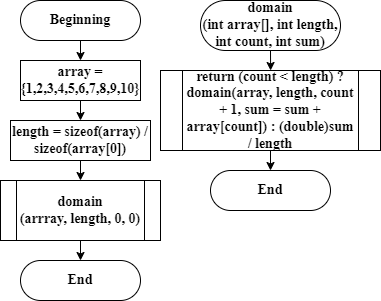

The diagram above was exported from draw.io. Its source (the exported page's mxGraphModel, read from the mxfile embedded in the PNG):
<mxGraphModel dx="1030" dy="565" grid="1" gridSize="10" guides="1" tooltips="1" connect="1" arrows="1" fold="1" page="1" pageScale="1" pageWidth="827" pageHeight="1169" math="0" shadow="0">
  <root>
    <mxCell id="WIyWlLk6GJQsqaUBKTNV-0" />
    <mxCell id="WIyWlLk6GJQsqaUBKTNV-1" parent="WIyWlLk6GJQsqaUBKTNV-0" />
    <mxCell id="RaVdply6FgOU41aiA3st-0" style="edgeStyle=orthogonalEdgeStyle;rounded=0;orthogonalLoop=1;jettySize=auto;html=1;" parent="WIyWlLk6GJQsqaUBKTNV-1" source="WIyWlLk6GJQsqaUBKTNV-3" edge="1">
      <mxGeometry relative="1" as="geometry">
        <mxPoint x="220" y="140" as="targetPoint" />
      </mxGeometry>
    </mxCell>
    <mxCell id="WIyWlLk6GJQsqaUBKTNV-3" value="Beginning" style="rounded=1;whiteSpace=wrap;html=1;fontSize=14;glass=0;strokeWidth=1;shadow=0;arcSize=50;fontStyle=1;fontFamily=Times New Roman;" parent="WIyWlLk6GJQsqaUBKTNV-1" vertex="1">
      <mxGeometry x="160" y="80" width="120" height="40" as="geometry" />
    </mxCell>
    <mxCell id="RaVdply6FgOU41aiA3st-2" style="edgeStyle=orthogonalEdgeStyle;rounded=0;orthogonalLoop=1;jettySize=auto;html=1;" parent="WIyWlLk6GJQsqaUBKTNV-1" source="RaVdply6FgOU41aiA3st-1" edge="1">
      <mxGeometry relative="1" as="geometry">
        <mxPoint x="220" y="200" as="targetPoint" />
      </mxGeometry>
    </mxCell>
    <mxCell id="RaVdply6FgOU41aiA3st-1" value="array = {1,2,3,4,5,6,7,8,9,10}" style="rounded=0;whiteSpace=wrap;html=1;fontStyle=1;fontFamily=Times New Roman;fontSize=14;" parent="WIyWlLk6GJQsqaUBKTNV-1" vertex="1">
      <mxGeometry x="160" y="140" width="120" height="40" as="geometry" />
    </mxCell>
    <mxCell id="RaVdply6FgOU41aiA3st-4" style="edgeStyle=orthogonalEdgeStyle;rounded=0;orthogonalLoop=1;jettySize=auto;html=1;" parent="WIyWlLk6GJQsqaUBKTNV-1" source="RaVdply6FgOU41aiA3st-3" edge="1">
      <mxGeometry relative="1" as="geometry">
        <mxPoint x="220" y="260" as="targetPoint" />
      </mxGeometry>
    </mxCell>
    <mxCell id="RaVdply6FgOU41aiA3st-3" value="length = sizeof(array) / sizeof(array[0])" style="rounded=0;whiteSpace=wrap;html=1;fontStyle=1;fontFamily=Times New Roman;fontSize=14;" parent="WIyWlLk6GJQsqaUBKTNV-1" vertex="1">
      <mxGeometry x="150" y="200" width="140" height="40" as="geometry" />
    </mxCell>
    <mxCell id="RaVdply6FgOU41aiA3st-6" style="edgeStyle=orthogonalEdgeStyle;rounded=0;orthogonalLoop=1;jettySize=auto;html=1;" parent="WIyWlLk6GJQsqaUBKTNV-1" source="RaVdply6FgOU41aiA3st-5" edge="1">
      <mxGeometry relative="1" as="geometry">
        <mxPoint x="220" y="340" as="targetPoint" />
      </mxGeometry>
    </mxCell>
    <mxCell id="RaVdply6FgOU41aiA3st-5" value="domain&lt;br style=&quot;font-size: 14px;&quot;&gt;(arrray, length, 0, 0)" style="shape=process;whiteSpace=wrap;html=1;backgroundOutline=1;fontStyle=1;fontFamily=Times New Roman;fontSize=14;" parent="WIyWlLk6GJQsqaUBKTNV-1" vertex="1">
      <mxGeometry x="140" y="260" width="160" height="60" as="geometry" />
    </mxCell>
    <mxCell id="RaVdply6FgOU41aiA3st-9" value="End" style="rounded=1;whiteSpace=wrap;html=1;fontSize=14;glass=0;strokeWidth=1;shadow=0;arcSize=50;fontStyle=1;fontFamily=Times New Roman;" parent="WIyWlLk6GJQsqaUBKTNV-1" vertex="1">
      <mxGeometry x="160" y="340" width="120" height="40" as="geometry" />
    </mxCell>
    <mxCell id="RaVdply6FgOU41aiA3st-11" style="edgeStyle=orthogonalEdgeStyle;rounded=0;orthogonalLoop=1;jettySize=auto;html=1;exitX=0.5;exitY=1;exitDx=0;exitDy=0;" parent="WIyWlLk6GJQsqaUBKTNV-1" source="RaVdply6FgOU41aiA3st-10" edge="1">
      <mxGeometry relative="1" as="geometry">
        <mxPoint x="410.1034482758621" y="150" as="targetPoint" />
      </mxGeometry>
    </mxCell>
    <mxCell id="RaVdply6FgOU41aiA3st-10" value="domain&lt;br&gt;(int array[], int length, int count, int sum)" style="rounded=1;whiteSpace=wrap;html=1;fontSize=14;glass=0;strokeWidth=1;shadow=0;arcSize=50;fontStyle=1;fontFamily=Times New Roman;" parent="WIyWlLk6GJQsqaUBKTNV-1" vertex="1">
      <mxGeometry x="340" y="80" width="140" height="50" as="geometry" />
    </mxCell>
    <mxCell id="RaVdply6FgOU41aiA3st-13" style="edgeStyle=orthogonalEdgeStyle;rounded=0;orthogonalLoop=1;jettySize=auto;html=1;" parent="WIyWlLk6GJQsqaUBKTNV-1" source="RaVdply6FgOU41aiA3st-12" edge="1">
      <mxGeometry relative="1" as="geometry">
        <mxPoint x="410" y="250" as="targetPoint" />
      </mxGeometry>
    </mxCell>
    <mxCell id="RaVdply6FgOU41aiA3st-12" value="return (count &amp;lt; length) ? domain(array, length, count + 1, sum = sum + array[count]) : (double)sum / length" style="shape=process;whiteSpace=wrap;html=1;backgroundOutline=1;fontStyle=1;fontFamily=Times New Roman;fontSize=14;" parent="WIyWlLk6GJQsqaUBKTNV-1" vertex="1">
      <mxGeometry x="300" y="150" width="220" height="80" as="geometry" />
    </mxCell>
    <mxCell id="RaVdply6FgOU41aiA3st-14" value="End" style="rounded=1;whiteSpace=wrap;html=1;fontSize=14;glass=0;strokeWidth=1;shadow=0;arcSize=50;fontStyle=1;fontFamily=Times New Roman;" parent="WIyWlLk6GJQsqaUBKTNV-1" vertex="1">
      <mxGeometry x="350" y="250" width="120" height="40" as="geometry" />
    </mxCell>
  </root>
</mxGraphModel>